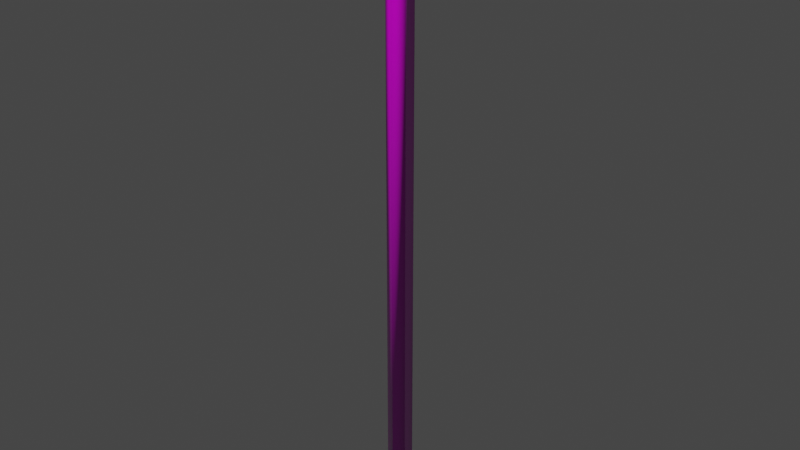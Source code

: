 # Source: edap-fence-single-pole.blend  (saved by Blender 3.1.7; exported with 4.5.12 LTS)
import bpy
from mathutils import Matrix  # noqa: F401  (used for matrix-valued properties, if any)

bpy.ops.wm.read_factory_settings(use_empty=True)
scene = bpy.context.scene
scene.name = 'Scene'

# ---- collections
col_edap_fence_single_pole_lod00 = bpy.data.collections.new('edap-fence-single-pole_LOD00'); scene.collection.children.link(col_edap_fence_single_pole_lod00)

# ---- images (referenced by path relative to the original .blend; pixels are not part of the script)
import os
ASSET_DIR = os.environ.get("B2B_ASSET_DIR", "")  # directory of the original .blend (textures are referenced by path, not embedded)
HERE = os.path.dirname(os.path.abspath(__file__))  # packed textures are extracted next to this script under _unpacked/

def load_image(name, relpath, width, height, colorspace="sRGB"):
    """Load a texture the original file referenced (path relative to the .blend, or extracted next to this script)."""
    p = next((c for c in (os.path.join(HERE, relpath), os.path.join(ASSET_DIR, relpath)) if relpath and os.path.exists(c)), "")
    if p:
        img = bpy.data.images.load(p, check_existing=True)
        img.name = name
    else:  # same state as the original file: an image datablock whose file is absent (Cycles renders it pink)
        img = bpy.data.images.new(name, width, height)
        img.source = "FILE"
        img.filepath = "//" + (relpath or name)
    img.colorspace_settings.name = colorspace
    return img
img_paintrusted3_1k_albedo_tif_001 = load_image('PaintRusted3_1K_albedo.tif.001', 'assets/3rd party/PaintRusted3_1K_albedo.tif', 1024, 1024, 'sRGB')
img_paintrusted3_1k_composite_png_001 = load_image('PaintRusted3_1K_composite.png.001', 'assets/3rd party/PaintRusted3_1K_composite.png', 1024, 1024, 'Non-Color')
img_paintrusted3_1k_normal_flipped_png_001 = load_image('PaintRusted3_1K_normal_flipped.png.001', 'assets/3rd party/PaintRusted3_1K_normal_flipped.png', 1024, 1024, 'Non-Color')

# ---- materials (node trees are filled in below, after node groups)
mat_edap_paint_blue_rusted = bpy.data.materials.new('EDAP paint blue rusted')
mat_edap_paint_blue_rusted.use_backface_culling = True

# ---- node groups
ng_gltf_settings_002 = bpy.data.node_groups.new('glTF Settings.002', 'ShaderNodeTree')
_s = ng_gltf_settings_002.interface.new_socket(name='Occlusion', in_out='INPUT', socket_type='NodeSocketFloat')
_s.default_value = 1.0
_N = ng_gltf_settings_002.nodes; _L = ng_gltf_settings_002.links
n0 = _N.new('NodeGroupInput'); n0.name = 'Group Input'; n0.location = (0, 0)

# ---- material node trees
mat_edap_paint_blue_rusted.use_nodes = True; mat_edap_paint_blue_rusted.node_tree.nodes.clear()
_N = mat_edap_paint_blue_rusted.node_tree.nodes; _L = mat_edap_paint_blue_rusted.node_tree.links
n0 = _N.new('ShaderNodeOutputMaterial'); n0.name = 'Material Output'; n0.location = (1000, 0)
n1 = _N.new('ShaderNodeBsdfPrincipled'); n1.name = 'Principled BSDF'; n1.location = (500, 0)
n1.distribution = 'GGX'
n1.subsurface_method = 'RANDOM_WALK_SKIN'
n1.inputs[3].default_value = 1.45
n2 = _N.new('ShaderNodeGroup'); n2.name = 'glTF Settings'; n2.location = (500, -800)
n2.label = 'glTF Settings'
n2.node_tree = ng_gltf_settings_002
n3 = _N.new('ShaderNodeTexImage'); n3.name = 'Base Color Texture'; n3.location = (-500, 100)
n3.label = 'Base Color Texture'
n3.hide = True
n3.image = img_paintrusted3_1k_albedo_tif_001
n4 = _N.new('ShaderNodeRGB'); n4.name = 'Base Color RGB'; n4.location = (-500, 50)
n4.label = 'Base Color RGB'
n4.hide = True
n4.outputs[0].default_value = (1.0, 1.0, 1.0, 1.0)
n5 = _N.new('ShaderNodeValue'); n5.name = 'Base Color A'; n5.location = (-500, -200)
n5.label = 'Base Color A'
n5.hide = True
n5.outputs[0].default_value = 1.0
n6 = _N.new('ShaderNodeTexImage'); n6.name = 'Occlusion(R) Roughness(G) Metallic(B)'; n6.location = (-800, -300)
n6.label = 'Occlusion(R) Roughness(G) Metallic(B)'
n6.hide = True
n6.image = img_paintrusted3_1k_composite_png_001
n7 = _N.new('ShaderNodeValue'); n7.name = 'Metallic Scale'; n7.location = (-500, -400)
n7.label = 'Metallic Scale'
n7.hide = True
n7.outputs[0].default_value = 0.0
n8 = _N.new('ShaderNodeValue'); n8.name = 'Roughness Scale'; n8.location = (-500, -500)
n8.label = 'Roughness Scale'
n8.hide = True
n8.outputs[0].default_value = 0.5
n9 = _N.new('ShaderNodeTexImage'); n9.name = 'Emissive Texture'; n9.location = (-500, -600)
n9.label = 'Emissive Texture'
n9.hide = True
n10 = _N.new('ShaderNodeRGB'); n10.name = 'Emissive RGB'; n10.location = (-500, -700)
n10.label = 'Emissive RGB'
n10.hide = True
n10.outputs[0].default_value = (0.0, 0.0, 0.0, 1.0)
n11 = _N.new('ShaderNodeValue'); n11.name = 'Emissive Scale'; n11.location = (-500, -800)
n11.label = 'Emissive Scale'
n11.hide = True
n11.outputs[0].default_value = 1.0
n12 = _N.new('ShaderNodeTexImage'); n12.name = 'Normal Texture'; n12.location = (-500, -900)
n12.label = 'Normal Texture'
n12.hide = True
n12.image = img_paintrusted3_1k_normal_flipped_png_001
n13 = _N.new('ShaderNodeTexImage'); n13.name = 'Detail Color(RGBA)'; n13.location = (-500, 0)
n13.label = 'Detail Color(RGBA)'
n13.hide = True
n14 = _N.new('ShaderNodeTexImage'); n14.name = 'Detail Occlusion(R) Roughness(G) Metallic(B)'; n14.location = (-800, -350)
n14.label = 'Detail Occlusion(R) Roughness(G) Metallic(B)'
n14.hide = True
n15 = _N.new('ShaderNodeValue'); n15.name = 'Detail Normal Scale'; n15.location = (-500, -1400)
n15.label = 'Detail Normal Scale'
n15.hide = True
n15.outputs[0].default_value = 1.0
n16 = _N.new('ShaderNodeTexImage'); n16.name = 'Detail Normal'; n16.location = (-500, -1300)
n16.label = 'Detail Normal'
n16.hide = True
n17 = _N.new('ShaderNodeTexImage'); n17.name = 'Blend Mask'; n17.location = (-500, -1500)
n17.label = 'Blend Mask'
n17.hide = True
n18 = _N.new('ShaderNodeValue'); n18.name = 'Detail UV Scale'; n18.location = (-1350, -600)
n18.label = 'Detail UV Scale'
n18.hide = True
n18.outputs[0].default_value = 1.0
n19 = _N.new('ShaderNodeValue'); n19.name = 'Detail UV Offset U'; n19.location = (-1350, -700)
n19.label = 'Detail UV Offset U'
n19.hide = True
n19.outputs[0].default_value = 0.0
n20 = _N.new('ShaderNodeValue'); n20.name = 'Detail UV Offset V'; n20.location = (-1350, -800)
n20.label = 'Detail UV Offset V'
n20.hide = True
n20.outputs[0].default_value = 0.0
n21 = _N.new('ShaderNodeVertexColor'); n21.name = 'Vertex Color'; n21.location = (-1350, -200)
n21.label = 'Vertex Color'
n21.hide = True
n22 = _N.new('ShaderNodeUVMap'); n22.name = 'UV Map'; n22.location = (-1350, -500)
n22.label = 'UV Map'
n22.hide = True
n23 = _N.new('ShaderNodeCombineXYZ'); n23.name = 'Combine UV Scale'; n23.location = (-1100, -550)
n23.label = 'Combine UV Scale'
n23.hide = True
n24 = _N.new('ShaderNodeCombineXYZ'); n24.name = 'Combine UV Offset'; n24.location = (-1100, -600)
n24.label = 'Combine UV Offset'
n24.hide = True
n25 = _N.new('ShaderNodeVectorMath'); n25.name = 'Multiply UV Scale'; n25.location = (-900, -500)
n25.label = 'Multiply UV Scale'
n25.hide = True
n25.operation = 'MULTIPLY'
n26 = _N.new('ShaderNodeVectorMath'); n26.name = 'Multiply UV Offset'; n26.location = (-800, -600)
n26.label = 'Multiply UV Offset'
n26.hide = True
n27 = _N.new('ShaderNodeMix'); n27.name = 'Base Color Multiplier RGB'; n27.location = (0, 50)
n27.label = 'Base Color Multiplier RGB'
n27.hide = True
n27.data_type = 'RGBA'
n27.blend_type = 'MULTIPLY'
n27.inputs[0].default_value = 1.0
n28 = _N.new('ShaderNodeMath'); n28.name = 'Base Color Multiplier A'; n28.location = (0, -100)
n28.label = 'Base Color Multiplier A'
n28.hide = True
n28.operation = 'MULTIPLY'
n29 = _N.new('ShaderNodeMix'); n29.name = 'Emissive Multiplier'; n29.location = (0, -550)
n29.label = 'Emissive Multiplier'
n29.hide = True
n29.data_type = 'RGBA'
n29.blend_type = 'MULTIPLY'
n30 = _N.new('ShaderNodeSeparateColor'); n30.name = 'SplitOcclMetalRough'; n30.location = (-250, -300)
n30.label = 'SplitOcclMetalRough'
n30.hide = True
n31 = _N.new('ShaderNodeMath'); n31.name = 'Occlusion Multiplier'; n31.location = (0, -200)
n31.label = 'Occlusion Multiplier'
n31.hide = True
n31.operation = 'MULTIPLY'
n31.inputs[0].default_value = 1.0
n32 = _N.new('ShaderNodeMath'); n32.name = 'Roughness Multiplier'; n32.location = (0, -300)
n32.label = 'Roughness Multiplier'
n32.hide = True
n32.operation = 'MULTIPLY'
n33 = _N.new('ShaderNodeMath'); n33.name = 'Metallic Multiplier'; n33.location = (0, -400)
n33.label = 'Metallic Multiplier'
n33.hide = True
n33.operation = 'MULTIPLY'
n34 = _N.new('ShaderNodeNormalMap'); n34.name = 'Normal Map Sampler'; n34.location = (0, -900)
n34.label = 'Normal Map Sampler'
n34.hide = True
n35 = _N.new('ShaderNodeMath'); n35.name = 'Blend Alpha Map'; n35.location = (-150, 0)
n35.label = 'Blend Alpha Map'
n35.hide = True
n35.operation = 'MULTIPLY'
n36 = _N.new('ShaderNodeMix'); n36.name = 'Blend Color Map'; n36.location = (-150, 100)
n36.label = 'Blend Color Map'
n36.hide = True
n36.data_type = 'RGBA'
n36.blend_type = 'ADD'
n37 = _N.new('ShaderNodeMix'); n37.name = 'Blend Occlusion(R) Roughness(G) Metallic(B) Map'; n37.location = (-500, -325)
n37.label = 'Blend Occlusion(R) Roughness(G) Metallic(B) Map'
n37.hide = True
n37.data_type = 'RGBA'
n37.blend_type = 'ADD'
n38 = _N.new('ShaderNodeNormalMap'); n38.name = 'Detail Normal Map Sampler'; n38.location = (0, -1300)
n38.label = 'Detail Normal Map Sampler'
n38.hide = True
n39 = _N.new('ShaderNodeMix'); n39.name = 'Blend Normal Map'; n39.location = (200, -1100)
n39.label = 'Blend Normal Map'
n39.hide = True
n39.data_type = 'RGBA'
n39.blend_type = 'MULTIPLY'
_L.new(n1.outputs[0], n0.inputs[0])
_L.new(n18.outputs[0], n23.inputs[0])
_L.new(n18.outputs[0], n23.inputs[1])
_L.new(n18.outputs[0], n23.inputs[2])
_L.new(n19.outputs[0], n24.inputs[0])
_L.new(n20.outputs[0], n24.inputs[1])
_L.new(n22.outputs[0], n25.inputs[0])
_L.new(n23.outputs[0], n25.inputs[1])
_L.new(n25.outputs[0], n26.inputs[0])
_L.new(n24.outputs[0], n26.inputs[1])
_L.new(n26.outputs[0], n13.inputs[0])
_L.new(n26.outputs[0], n14.inputs[0])
_L.new(n26.outputs[0], n16.inputs[0])
_L.new(n11.outputs[0], n1.inputs[28])
_L.new(n21.outputs[1], n36.inputs[0])
_L.new(n21.outputs[1], n37.inputs[0])
_L.new(n21.outputs[1], n39.inputs[0])
_L.new(n9.outputs[0], n29.inputs[6])
_L.new(n10.outputs[0], n29.inputs[7])
_L.new(n10.outputs[0], n1.inputs[27])
_L.new(n3.outputs[0], n36.inputs[6])
_L.new(n13.outputs[0], n36.inputs[7])
_L.new(n36.outputs[2], n27.inputs[7])
_L.new(n3.outputs[1], n35.inputs[0])
_L.new(n13.outputs[1], n35.inputs[1])
_L.new(n5.outputs[0], n28.inputs[1])
_L.new(n4.outputs[0], n27.inputs[6])
_L.new(n27.outputs[2], n1.inputs[0])
_L.new(n3.outputs[1], n28.inputs[0])
_L.new(n28.outputs[0], n1.inputs[4])
_L.new(n6.outputs[0], n37.inputs[6])
_L.new(n14.outputs[0], n37.inputs[7])
_L.new(n37.outputs[2], n30.inputs[0])
_L.new(n7.outputs[0], n33.inputs[0])
_L.new(n8.outputs[0], n32.inputs[0])
_L.new(n30.outputs[0], n31.inputs[1])
_L.new(n30.outputs[1], n32.inputs[1])
_L.new(n30.outputs[2], n33.inputs[1])
_L.new(n32.outputs[0], n1.inputs[2])
_L.new(n33.outputs[0], n1.inputs[1])
_L.new(n31.outputs[0], n2.inputs[0])
_L.new(n12.outputs[0], n34.inputs[1])
_L.new(n34.outputs[0], n39.inputs[6])
_L.new(n38.outputs[0], n39.inputs[7])
_L.new(n15.outputs[0], n38.inputs[0])
_L.new(n16.outputs[0], n38.inputs[1])
_L.new(n34.outputs[0], n1.inputs[5])
n0.is_active_output = True

# ---- world
world_world = bpy.data.worlds.new('World'); scene.world = world_world
world_world.use_nodes = True; world_world.node_tree.nodes.clear()
_N = world_world.node_tree.nodes; _L = world_world.node_tree.links
n0 = _N.new('ShaderNodeOutputWorld'); n0.name = 'World Output'; n0.location = (300, 300)
n1 = _N.new('ShaderNodeBackground'); n1.name = 'Background'; n1.location = (10, 300)
n1.inputs[0].default_value = (0.05088, 0.05088, 0.05088, 1.0)
_L.new(n1.outputs[0], n0.inputs[0])
n0.is_active_output = True
world_world.color = (0.05088, 0.05088, 0.05088)
world_world.use_sun_shadow = False
world_world.sun_shadow_jitter_overblur = 0.0

# ---- meshes
me_cylinder = bpy.data.meshes.new('Cylinder')
me_cylinder.from_pydata([(0.0, 0.03163, -0.1), (0.03014, 0.01568, -0.1), (0.03014, -0.01621, -0.1), (-3.042e-09, -0.03215, -0.1), (-0.03014, -0.01621, -0.1), (-0.03014, 0.01568, -0.1), (0.0, 0.02554, 1.6), (0.0, 0.03163, 1.595), (0.02475, 0.01244, 1.6), (0.03014, 0.01568, 1.595), (0.02475, -0.01296, 1.6), (0.03014, -0.01621, 1.595), (-2.561e-09, -0.02606, 1.6), (-3.042e-09, -0.03215, 1.595), (-0.02475, -0.01296, 1.6), (-0.03014, -0.01621, 1.595), (-0.02475, 0.01244, 1.6), (-0.03014, 0.01568, 1.595)], [], [(5, 17, 7, 0), (2, 11, 13, 3), (3, 13, 15, 4), (4, 15, 17, 5), (0, 7, 9, 1), (1, 9, 11, 2), (0, 1, 2, 3, 4, 5), (9, 7, 6, 8), (11, 9, 8, 10), (13, 11, 10, 12), (15, 13, 12, 14), (17, 15, 14, 16), (7, 17, 16, 6), (8, 6, 16, 14, 12, 10)])
me_cylinder.polygons.foreach_set('use_smooth', [True] * 14)
_uv = me_cylinder.uv_layers.new(name='UVMap')
_uv.uv.foreach_set('vector', [0.1667, 0.5, 0.1667, 0.9984, -8.941e-08, 0.9984, -8.941e-08, 0.5, 0.6667, 0.5, 0.6667, 0.9984, 0.5, 0.9984, 0.5, 0.5, 0.5, 0.5, 0.5, 0.9984, 0.3333, 0.9984, 0.3333, 0.5, 0.3333, 0.5, 0.3333, 0.9984, 0.1667, 0.9984, 0.1667, 0.5, 1.0, 0.5, 1.0, 0.9984, 0.8333, 0.9984, 0.8333, 0.5, 0.8333, 0.5, 0.8333, 0.9984, 0.6667, 0.9984, 0.6667, 0.5, 0.75, 0.49, 0.9578, 0.37, 0.9578, 0.13, 0.75, 0.01, 0.5422, 0.13, 0.5422, 0.37, 0.8333, 0.9984, 1.0, 0.9984, 0.9861, 1.0, 0.8492, 1.0, 0.6667, 0.9984, 0.8333, 0.9984, 0.8164, 1.0, 0.6836, 1.0, 0.5, 0.9984, 0.6667, 0.9984, 0.6508, 1.0, 0.5139, 1.0, 0.3333, 0.9984, 0.5, 0.9984, 0.4861, 1.0, 0.3492, 1.0, 0.1667, 0.9984, 0.3333, 0.9984, 0.3164, 1.0, 0.1836, 1.0, -8.941e-08, 0.9984, 0.1667, 0.9984, 0.1508, 1.0, 0.01392, 1.0, 0.4207, 0.3456, 0.25, 0.4442, 0.07928, 0.3456, 0.07928, 0.1544, 0.25, 0.05584, 0.4207, 0.1544])
me_cylinder.materials.append(mat_edap_paint_blue_rusted)
me_cylinder.use_remesh_fix_poles = True
me_cylinder.use_remesh_preserve_attributes = False
me_cylinder.update()

# ---- objects
ob_pole = bpy.data.objects.new('pole', me_cylinder)

# ---- transforms, parenting, visibility, modifiers, constraints
ob_pole.location = (0.0, 0.0, 0.0)

# ---- collection membership
col_edap_fence_single_pole_lod00.objects.link(ob_pole)

# ---- scene / render settings (as saved in the file)
scene.frame_start = 1; scene.frame_end = 250; scene.frame_set(1)
scene.render.engine = 'CYCLES'
scene.cycles.sampling_pattern = 'TABULATED_SOBOL'
scene.cycles.use_light_tree = False
scene.view_settings.view_transform = 'Filmic'
bpy.context.view_layer.update()

# ---- added for rendering (the .blend has no active camera and no usable light): camera, sun
cam_auto = bpy.data.cameras.new('AutoCamera')
cam_auto.lens = 50.0
cam_auto.sensor_width = 36.0
cam_auto.clip_end = 1000.0
ob_auto_camera = bpy.data.objects.new('AutoCamera', cam_auto)
scene.collection.objects.link(ob_auto_camera)
ob_auto_camera.location = (1.57498, -1.89023, 2.00998)
ob_auto_camera.rotation_euler = (1.09748, -7.21219e-08, 0.694738)
scene.camera = ob_auto_camera
light_auto_sun = bpy.data.lights.new('AutoSun', 'SUN')
light_auto_sun.energy = 3.0
light_auto_sun.angle = 0.0523599
ob_auto_sun = bpy.data.objects.new('AutoSun', light_auto_sun)
scene.collection.objects.link(ob_auto_sun)
ob_auto_sun.rotation_euler = (0.872665, 0.174533, 0.523599)
bpy.context.view_layer.update()
